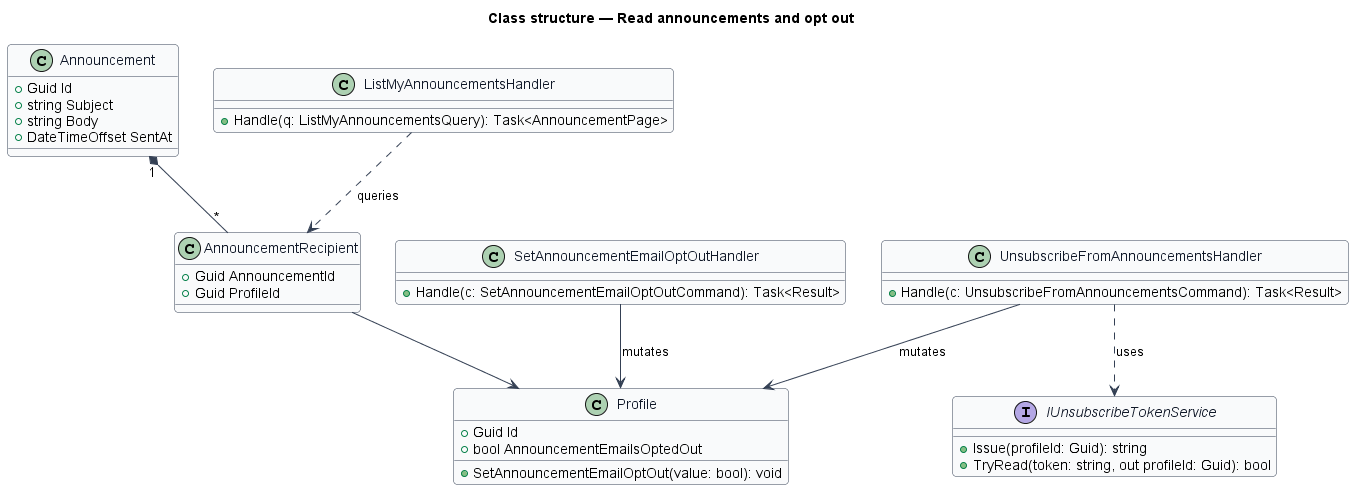

The diagram above was rendered by PlantUML. Its source (embedded in the PNG):
@startuml
skinparam backgroundColor #FFFFFF
skinparam shadowing false
skinparam roundcorner 8
skinparam defaultFontName Arial
skinparam ArrowColor #344054
skinparam class {
  BorderColor #344054
  FontColor #101828
  BackgroundColor #F9FAFB
}
title Class structure — Read announcements and opt out
class Profile {
  +Guid Id
  +bool AnnouncementEmailsOptedOut
  +SetAnnouncementEmailOptOut(value: bool): void
}
class Announcement {
  +Guid Id
  +string Subject
  +string Body
  +DateTimeOffset SentAt
}
class AnnouncementRecipient {
  +Guid AnnouncementId
  +Guid ProfileId
}
class ListMyAnnouncementsHandler {
  +Handle(q: ListMyAnnouncementsQuery): Task<AnnouncementPage>
}
class SetAnnouncementEmailOptOutHandler {
  +Handle(c: SetAnnouncementEmailOptOutCommand): Task<Result>
}
class UnsubscribeFromAnnouncementsHandler {
  +Handle(c: UnsubscribeFromAnnouncementsCommand): Task<Result>
}
interface IUnsubscribeTokenService {
  +Issue(profileId: Guid): string
  +TryRead(token: string, out profileId: Guid): bool
}
Announcement "1" *-- "*" AnnouncementRecipient
AnnouncementRecipient --> Profile
ListMyAnnouncementsHandler ..> AnnouncementRecipient : queries
SetAnnouncementEmailOptOutHandler --> Profile : mutates
UnsubscribeFromAnnouncementsHandler --> Profile : mutates
UnsubscribeFromAnnouncementsHandler ..> IUnsubscribeTokenService : uses
@enduml